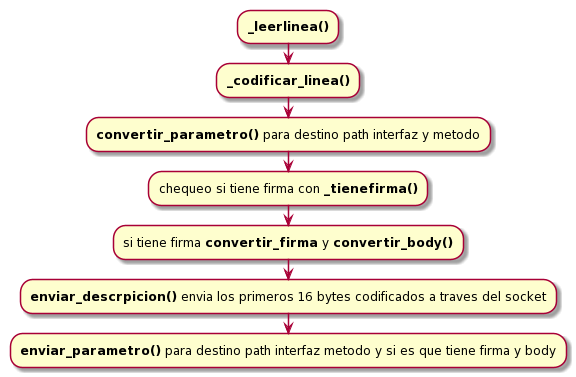

The diagram above was rendered by PlantUML. Its source (embedded in the PNG):
@startuml
:**_leerlinea()**;
:**_codificar_linea()**;
:**convertir_parametro()** para destino path interfaz y metodo;
:chequeo si tiene firma con **_tienefirma()**;
:si tiene firma **convertir_firma** y **convertir_body()**;
:**enviar_descrpicion()** envia los primeros 16 bytes codificados a traves del socket;
:**enviar_parametro()** para destino path interfaz metodo y si es que tiene firma y body;
@enduml